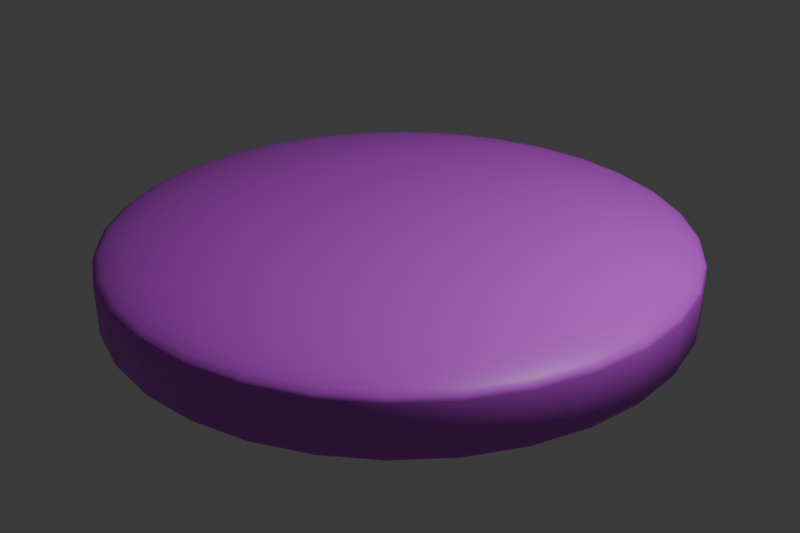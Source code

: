 # Source: cylinder.purp.blend  (saved by Blender 5.0.119; exported with 4.5.12 LTS)
import bpy
from mathutils import Matrix  # noqa: F401  (used for matrix-valued properties, if any)

bpy.ops.wm.read_factory_settings(use_empty=True)
scene = bpy.context.scene
scene.name = 'Scene'

# ---- collections
col_collection = bpy.data.collections.new('Collection'); scene.collection.children.link(col_collection)

# ---- materials (node trees are filled in below, after node groups)
mat_material_cylinder = bpy.data.materials.new('Material.cylinder')

# ---- node groups
ng_smooth_by_angle = bpy.data.node_groups.new('Smooth by Angle', 'GeometryNodeTree')
_s = ng_smooth_by_angle.interface.new_socket(name='Mesh', in_out='OUTPUT', socket_type='NodeSocketGeometry')
_s = ng_smooth_by_angle.interface.new_socket(name='Mesh', in_out='INPUT', socket_type='NodeSocketGeometry')
_s = ng_smooth_by_angle.interface.new_socket(name='Angle', in_out='INPUT', socket_type='NodeSocketFloat')
_s.subtype = 'ANGLE'
_s.default_value = 0.5236
_s.min_value = 0.0
_s.max_value = 3.142
_s.description = 'Maximum face angle for smooth edges'
_s = ng_smooth_by_angle.interface.new_socket(name='Ignore Sharpness', in_out='INPUT', socket_type='NodeSocketBool')
_s.force_non_field = True
ng_smooth_by_angle.is_modifier = True
_N = ng_smooth_by_angle.nodes; _L = ng_smooth_by_angle.links
n0 = _N.new('GeometryNodeSetShadeSmooth'); n0.name = 'Set Shade Smooth'; n0.location = (120, -80)
n0.domain = 'EDGE'
n1 = _N.new('GeometryNodeSetShadeSmooth'); n1.name = 'Set Shade Smooth.001'; n1.location = (300, -80)
n2 = _N.new('NodeGroupOutput'); n2.name = 'Group Output'; n2.location = (480, -80)
n3 = _N.new('GeometryNodeInputMeshEdgeAngle'); n3.name = 'Edge Angle'; n3.location = (-440, -240)
n4 = _N.new('NodeGroupInput'); n4.name = 'Group Input'; n4.location = (-80, -80)
n5 = _N.new('GeometryNodeInputEdgeSmooth'); n5.name = 'Is Edge Smooth'; n5.location = (-260, -120)
n6 = _N.new('GeometryNodeInputShadeSmooth'); n6.name = 'Is Shade Smooth'; n6.location = (-440, -397)
n7 = _N.new('FunctionNodeCompare'); n7.name = 'Compare'; n7.location = (-260, -260)
n7.operation = 'LESS_EQUAL'
n7.inputs[6].default_value = (0.0, 0.0, 0.0, 0.0)
n7.inputs[7].default_value = (0.0, 0.0, 0.0, 0.0)
n8 = _N.new('FunctionNodeBooleanMath'); n8.name = 'Boolean Math.001'; n8.location = (-80, -260)
n9 = _N.new('NodeGroupInput'); n9.name = 'Group Input.001'; n9.location = (-440, -329)
n10 = _N.new('NodeGroupInput'); n10.name = 'Group Input.002'; n10.location = (-259, -189)
n11 = _N.new('FunctionNodeBooleanMath'); n11.name = 'Boolean Math'; n11.location = (-80, -149)
n11.operation = 'OR'
n12 = _N.new('FunctionNodeBooleanMath'); n12.name = 'Boolean Math.002'; n12.location = (-260, -380)
n12.operation = 'OR'
n13 = _N.new('NodeGroupInput'); n13.name = 'Group Input.003'; n13.location = (-440, -460)
_L.new(n3.outputs[0], n7.inputs[0])
_L.new(n1.outputs[0], n2.inputs[0])
_L.new(n9.outputs[1], n7.inputs[1])
_L.new(n7.outputs[0], n8.inputs[0])
_L.new(n4.outputs[0], n0.inputs[0])
_L.new(n0.outputs[0], n1.inputs[0])
_L.new(n8.outputs[0], n0.inputs[2])
_L.new(n10.outputs[2], n11.inputs[1])
_L.new(n5.outputs[0], n11.inputs[0])
_L.new(n11.outputs[0], n0.inputs[1])
_L.new(n13.outputs[2], n12.inputs[1])
_L.new(n6.outputs[0], n12.inputs[0])
_L.new(n12.outputs[0], n8.inputs[1])
n2.is_active_output = True

# ---- material node trees
mat_material_cylinder.use_nodes = True; mat_material_cylinder.node_tree.nodes.clear()
_N = mat_material_cylinder.node_tree.nodes; _L = mat_material_cylinder.node_tree.links
n0 = _N.new('ShaderNodeBsdfPrincipled'); n0.name = 'Principled BSDF'; n0.location = (-200, 100)
n0.inputs[0].default_value = (0.6038, 0.07324, 0.7874, 1.0)
n1 = _N.new('ShaderNodeOutputMaterial'); n1.name = 'Material Output'; n1.location = (200, 100)
_L.new(n0.outputs[0], n1.inputs[0])
n1.is_active_output = True

# ---- world
world_world = bpy.data.worlds.new('World'); scene.world = world_world
world_world.use_nodes = True; world_world.node_tree.nodes.clear()
_N = world_world.node_tree.nodes; _L = world_world.node_tree.links
n0 = _N.new('ShaderNodeOutputWorld'); n0.name = 'World Output'; n0.location = (200, 100)
n1 = _N.new('ShaderNodeBackground'); n1.name = 'Background'; n1.location = (-200, 100)
n1.inputs[0].default_value = (0.05088, 0.05088, 0.05088, 1.0)
_L.new(n1.outputs[0], n0.inputs[0])
n0.is_active_output = True
world_world.color = (0.05088, 0.05088, 0.05088)
world_world.sun_shadow_jitter_overblur = 0.0

# ---- cameras
cam_camera = bpy.data.cameras.new('Camera')
cam_camera.clip_end = 100.0
cam_camera.ortho_scale = 7.314

# ---- lights
light_light = bpy.data.lights.new('Light', 'POINT')
light_light.energy = 1000.0
light_light.shadow_soft_size = 0.1

# ---- meshes
me_cylinder = bpy.data.meshes.new('Cylinder')
me_cylinder.from_pydata([(0.0, 1.0, -1.0), (0.0, 1.0, 1.0), (0.1951, 0.9808, -1.0), (0.1951, 0.9808, 1.0), (0.3827, 0.9239, -1.0), (0.3827, 0.9239, 1.0), (0.5556, 0.8315, -1.0), (0.5556, 0.8315, 1.0), (0.7071, 0.7071, -1.0), (0.7071, 0.7071, 1.0), (0.8315, 0.5556, -1.0), (0.8315, 0.5556, 1.0), (0.9239, 0.3827, -1.0), (0.9239, 0.3827, 1.0), (0.9808, 0.1951, -1.0), (0.9808, 0.1951, 1.0), (1.0, 0.0, -1.0), (1.0, 0.0, 1.0), (0.9808, -0.1951, -1.0), (0.9808, -0.1951, 1.0), (0.9239, -0.3827, -1.0), (0.9239, -0.3827, 1.0), (0.8315, -0.5556, -1.0), (0.8315, -0.5556, 1.0), (0.7071, -0.7071, -1.0), (0.7071, -0.7071, 1.0), (0.5556, -0.8315, -1.0), (0.5556, -0.8315, 1.0), (0.3827, -0.9239, -1.0), (0.3827, -0.9239, 1.0), (0.1951, -0.9808, -1.0), (0.1951, -0.9808, 1.0), (0.0, -1.0, -1.0), (0.0, -1.0, 1.0), (-0.1951, -0.9808, -1.0), (-0.1951, -0.9808, 1.0), (-0.3827, -0.9239, -1.0), (-0.3827, -0.9239, 1.0), (-0.5556, -0.8315, -1.0), (-0.5556, -0.8315, 1.0), (-0.7071, -0.7071, -1.0), (-0.7071, -0.7071, 1.0), (-0.8315, -0.5556, -1.0), (-0.8315, -0.5556, 1.0), (-0.9239, -0.3827, -1.0), (-0.9239, -0.3827, 1.0), (-0.9808, -0.1951, -1.0), (-0.9808, -0.1951, 1.0), (-1.0, 0.0, -1.0), (-1.0, 0.0, 1.0), (-0.9808, 0.1951, -1.0), (-0.9808, 0.1951, 1.0), (-0.9239, 0.3827, -1.0), (-0.9239, 0.3827, 1.0), (-0.8315, 0.5556, -1.0), (-0.8315, 0.5556, 1.0), (-0.7071, 0.7071, -1.0), (-0.7071, 0.7071, 1.0), (-0.5556, 0.8315, -1.0), (-0.5556, 0.8315, 1.0), (-0.3827, 0.9239, -1.0), (-0.3827, 0.9239, 1.0), (-0.1951, 0.9808, -1.0), (-0.1951, 0.9808, 1.0)], [], [(0, 1, 3, 2), (2, 3, 5, 4), (4, 5, 7, 6), (6, 7, 9, 8), (8, 9, 11, 10), (10, 11, 13, 12), (12, 13, 15, 14), (14, 15, 17, 16), (16, 17, 19, 18), (18, 19, 21, 20), (20, 21, 23, 22), (22, 23, 25, 24), (24, 25, 27, 26), (26, 27, 29, 28), (28, 29, 31, 30), (30, 31, 33, 32), (32, 33, 35, 34), (34, 35, 37, 36), (36, 37, 39, 38), (38, 39, 41, 40), (40, 41, 43, 42), (42, 43, 45, 44), (44, 45, 47, 46), (46, 47, 49, 48), (48, 49, 51, 50), (50, 51, 53, 52), (52, 53, 55, 54), (54, 55, 57, 56), (56, 57, 59, 58), (58, 59, 61, 60), (3, 1, 63, 61, 59, 57, 55, 53, 51, 49, 47, 45, 43, 41, 39, 37, 35, 33, 31, 29, 27, 25, 23, 21, 19, 17, 15, 13, 11, 9, 7, 5), (60, 61, 63, 62), (62, 63, 1, 0), (0, 2, 4, 6, 8, 10, 12, 14, 16, 18, 20, 22, 24, 26, 28, 30, 32, 34, 36, 38, 40, 42, 44, 46, 48, 50, 52, 54, 56, 58, 60, 62)])
me_cylinder.polygons.foreach_set('use_smooth', [True] * 34)
_uv = me_cylinder.uv_layers.new(name='UVMap')
_uv.uv.foreach_set('vector', [1.0, 0.5, 1.0, 1.0, 0.9688, 1.0, 0.9688, 0.5, 0.9688, 0.5, 0.9688, 1.0, 0.9375, 1.0, 0.9375, 0.5, 0.9375, 0.5, 0.9375, 1.0, 0.9062, 1.0, 0.9062, 0.5, 0.9062, 0.5, 0.9062, 1.0, 0.875, 1.0, 0.875, 0.5, 0.875, 0.5, 0.875, 1.0, 0.8438, 1.0, 0.8438, 0.5, 0.8438, 0.5, 0.8438, 1.0, 0.8125, 1.0, 0.8125, 0.5, 0.8125, 0.5, 0.8125, 1.0, 0.7812, 1.0, 0.7812, 0.5, 0.7812, 0.5, 0.7812, 1.0, 0.75, 1.0, 0.75, 0.5, 0.75, 0.5, 0.75, 1.0, 0.7188, 1.0, 0.7188, 0.5, 0.7188, 0.5, 0.7188, 1.0, 0.6875, 1.0, 0.6875, 0.5, 0.6875, 0.5, 0.6875, 1.0, 0.6562, 1.0, 0.6562, 0.5, 0.6562, 0.5, 0.6562, 1.0, 0.625, 1.0, 0.625, 0.5, 0.625, 0.5, 0.625, 1.0, 0.5938, 1.0, 0.5938, 0.5, 0.5938, 0.5, 0.5938, 1.0, 0.5625, 1.0, 0.5625, 0.5, 0.5625, 0.5, 0.5625, 1.0, 0.5312, 1.0, 0.5312, 0.5, 0.5312, 0.5, 0.5312, 1.0, 0.5, 1.0, 0.5, 0.5, 0.5, 0.5, 0.5, 1.0, 0.4688, 1.0, 0.4688, 0.5, 0.4688, 0.5, 0.4688, 1.0, 0.4375, 1.0, 0.4375, 0.5, 0.4375, 0.5, 0.4375, 1.0, 0.4062, 1.0, 0.4062, 0.5, 0.4062, 0.5, 0.4062, 1.0, 0.375, 1.0, 0.375, 0.5, 0.375, 0.5, 0.375, 1.0, 0.3438, 1.0, 0.3438, 0.5, 0.3438, 0.5, 0.3438, 1.0, 0.3125, 1.0, 0.3125, 0.5, 0.3125, 0.5, 0.3125, 1.0, 0.2812, 1.0, 0.2812, 0.5, 0.2812, 0.5, 0.2812, 1.0, 0.25, 1.0, 0.25, 0.5, 0.25, 0.5, 0.25, 1.0, 0.2188, 1.0, 0.2188, 0.5, 0.2188, 0.5, 0.2188, 1.0, 0.1875, 1.0, 0.1875, 0.5, 0.1875, 0.5, 0.1875, 1.0, 0.1562, 1.0, 0.1562, 0.5, 0.1562, 0.5, 0.1562, 1.0, 0.125, 1.0, 0.125, 0.5, 0.125, 0.5, 0.125, 1.0, 0.09375, 1.0, 0.09375, 0.5, 0.09375, 0.5, 0.09375, 1.0, 0.0625, 1.0, 0.0625, 0.5, 0.2968, 0.4854, 0.25, 0.49, 0.2032, 0.4854, 0.1582, 0.4717, 0.1167, 0.4496, 0.08029, 0.4197, 0.05045, 0.3833, 0.02827, 0.3418, 0.01461, 0.2968, 0.01, 0.25, 0.01461, 0.2032, 0.02827, 0.1582, 0.05045, 0.1167, 0.08029, 0.08029, 0.1167, 0.05045, 0.1582, 0.02827, 0.2032, 0.01461, 0.25, 0.01, 0.2968, 0.01461, 0.3418, 0.02827, 0.3833, 0.05045, 0.4197, 0.08029, 0.4496, 0.1167, 0.4717, 0.1582, 0.4854, 0.2032, 0.49, 0.25, 0.4854, 0.2968, 0.4717, 0.3418, 0.4496, 0.3833, 0.4197, 0.4197, 0.3833, 0.4496, 0.3418, 0.4717, 0.0625, 0.5, 0.0625, 1.0, 0.03125, 1.0, 0.03125, 0.5, 0.03125, 0.5, 0.03125, 1.0, 0.0, 1.0, 0.0, 0.5, 0.75, 0.49, 0.7968, 0.4854, 0.8418, 0.4717, 0.8833, 0.4496, 0.9197, 0.4197, 0.9496, 0.3833, 0.9717, 0.3418, 0.9854, 0.2968, 0.99, 0.25, 0.9854, 0.2032, 0.9717, 0.1582, 0.9496, 0.1167, 0.9197, 0.08029, 0.8833, 0.05045, 0.8418, 0.02827, 0.7968, 0.01461, 0.75, 0.01, 0.7032, 0.01461, 0.6582, 0.02827, 0.6167, 0.05045, 0.5803, 0.08029, 0.5504, 0.1167, 0.5283, 0.1582, 0.5146, 0.2032, 0.51, 0.25, 0.5146, 0.2968, 0.5283, 0.3418, 0.5504, 0.3833, 0.5803, 0.4197, 0.6167, 0.4496, 0.6582, 0.4717, 0.7032, 0.4854])
me_cylinder.materials.append(mat_material_cylinder)
me_cylinder.update()

# ---- objects
ob_light = bpy.data.objects.new('Light', light_light)
ob_camera = bpy.data.objects.new('Camera', cam_camera)
ob_cylinder = bpy.data.objects.new('Cylinder', me_cylinder)

# ---- transforms, parenting, visibility, modifiers, constraints
ob_light.location = (4.076, 1.005, 5.904)
ob_light.rotation_euler = (0.6503, 0.05522, 1.866)
ob_light.lock_rotations_4d = False
ob_light.empty_display_type = 'ARROWS'
ob_light.color = (0.0, 0.0, 0.0, 0.0)
ob_light.lineart.crease_threshold = 0.0
ob_camera.location = (7.359, -6.926, 4.958)
ob_camera.rotation_euler = (1.109, 0.0, 0.8149)
ob_camera.lock_rotations_4d = False
ob_camera.empty_display_type = 'ARROWS'
ob_camera.color = (0.0, 0.0, 0.0, 0.0)
ob_camera.display_type = 'WIRE'
ob_camera.lineart.crease_threshold = 0.0
ob_cylinder.location = (0.0, 0.0, 0.0)
ob_cylinder.scale = (3.0, 3.0, 0.5)
_m = ob_cylinder.modifiers.new('Bevel', 'BEVEL')
_m.width = 0.5
_m.width_pct = 0.5
_m.segments = 10
_m = ob_cylinder.modifiers.new('Smooth by Angle', 'NODES')
_m.node_group = ng_smooth_by_angle
_m.use_pin_to_last = True
_m.show_group_selector = False

# ---- collection membership
col_collection.objects.link(ob_light)
col_collection.objects.link(ob_camera)
col_collection.objects.link(ob_cylinder)

# ---- scene / render settings (as saved in the file)
scene.camera = ob_camera
scene.frame_start = 1; scene.frame_end = 250; scene.frame_set(1)
scene.render.engine = 'BLENDER_EEVEE_NEXT'
scene.render.resolution_x = 360
scene.render.resolution_y = 240
scene.render.film_transparent = True
scene.render.bake_bias = 0.0
scene.render.bake_samples = 0
scene.cycles.sampling_pattern = 'TABULATED_SOBOL'
scene.eevee.use_volume_custom_range = False
bpy.context.view_layer.update()
